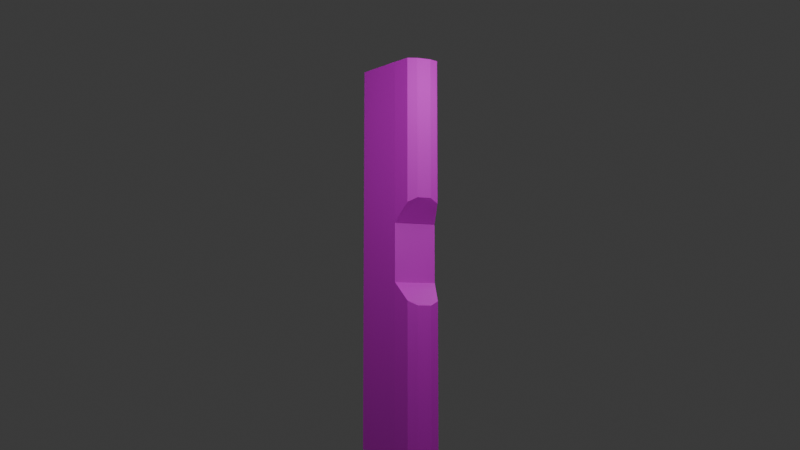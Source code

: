 # Source: help_point.blend  (saved by Blender 4.2.66; exported with 4.5.12 LTS)
import bpy
from mathutils import Matrix  # noqa: F401  (used for matrix-valued properties, if any)

bpy.ops.wm.read_factory_settings(use_empty=True)
scene = bpy.context.scene
scene.name = 'Scene'

# ---- collections
col_collection = bpy.data.collections.new('Collection'); scene.collection.children.link(col_collection)

# ---- images (referenced by path relative to the original .blend; pixels are not part of the script)
import os
ASSET_DIR = os.environ.get("B2B_ASSET_DIR", "")  # directory of the original .blend (textures are referenced by path, not embedded)
HERE = os.path.dirname(os.path.abspath(__file__))  # packed textures are extracted next to this script under _unpacked/

def load_image(name, relpath, width, height, colorspace="sRGB"):
    """Load a texture the original file referenced (path relative to the .blend, or extracted next to this script)."""
    p = next((c for c in (os.path.join(HERE, relpath), os.path.join(ASSET_DIR, relpath)) if relpath and os.path.exists(c)), "")
    if p:
        img = bpy.data.images.load(p, check_existing=True)
        img.name = name
    else:  # same state as the original file: an image datablock whose file is absent (Cycles renders it pink)
        img = bpy.data.images.new(name, width, height)
        img.source = "FILE"
        img.filepath = "//" + (relpath or name)
    img.colorspace_settings.name = colorspace
    return img
img_help_point_interface_texture_png = load_image('help_point_Interface_texture.png', 'help_point_Interface_texture.png', 1024, 1024, 'sRGB')
img_help_point_interface_texture_2_png = load_image('help_point_Interface_texture_2.png', 'help_point_Interface_texture_2.png', 1024, 1024, 'sRGB')
img_help_point_led_png = load_image('help_point_LED.png', 'help_point_LED.png', 1024, 1024, 'sRGB')
img_help_point_led_2_png = load_image('help_point_LED_2.png', 'help_point_LED_2.png', 1024, 1024, 'sRGB')

# ---- materials (node trees are filled in below, after node groups)
mat_station_interface_1 = bpy.data.materials.new('Station_Interface_1')
mat_station_interface_2 = bpy.data.materials.new('Station_Interface_2')
mat_led = bpy.data.materials.new('LED')
mat_base = bpy.data.materials.new('Base')

# ---- material node trees
mat_station_interface_1.use_nodes = True; mat_station_interface_1.node_tree.nodes.clear()
_N = mat_station_interface_1.node_tree.nodes; _L = mat_station_interface_1.node_tree.links
n0 = _N.new('ShaderNodeBsdfPrincipled'); n0.name = 'Principled BSDF'; n0.location = (10, 300)
n1 = _N.new('ShaderNodeOutputMaterial'); n1.name = 'Material Output'; n1.location = (300, 300)
n2 = _N.new('ShaderNodeTexImage'); n2.name = 'Image Texture'; n2.location = (-180, 280)
n2.image = img_help_point_interface_texture_png
n2.interpolation = 'Closest'
n2.extension = 'EXTEND'
_L.new(n0.outputs[0], n1.inputs[0])
_L.new(n2.outputs[0], n0.inputs[0])
n1.is_active_output = True
mat_station_interface_2.use_nodes = True; mat_station_interface_2.node_tree.nodes.clear()
_N = mat_station_interface_2.node_tree.nodes; _L = mat_station_interface_2.node_tree.links
n0 = _N.new('ShaderNodeBsdfPrincipled'); n0.name = 'Principled BSDF'; n0.location = (10, 300)
n1 = _N.new('ShaderNodeOutputMaterial'); n1.name = 'Material Output'; n1.location = (300, 300)
n2 = _N.new('ShaderNodeTexImage'); n2.name = 'Image Texture'; n2.location = (-280, 280)
n2.image = img_help_point_interface_texture_2_png
n2.interpolation = 'Closest'
n2.extension = 'EXTEND'
_L.new(n0.outputs[0], n1.inputs[0])
_L.new(n2.outputs[0], n0.inputs[0])
n1.is_active_output = True
mat_led.use_nodes = True; mat_led.node_tree.nodes.clear()
_N = mat_led.node_tree.nodes; _L = mat_led.node_tree.links
n0 = _N.new('ShaderNodeBsdfPrincipled'); n0.name = 'Principled BSDF'; n0.location = (10, 300)
n1 = _N.new('ShaderNodeOutputMaterial'); n1.name = 'Material Output'; n1.location = (300, 300)
n2 = _N.new('ShaderNodeTexImage'); n2.name = 'Image Texture'; n2.location = (-280, 280)
n2.image = img_help_point_led_png
n2.interpolation = 'Closest'
n2.extension = 'EXTEND'
_L.new(n0.outputs[0], n1.inputs[0])
_L.new(n2.outputs[0], n0.inputs[0])
n1.is_active_output = True
mat_base.use_nodes = True; mat_base.node_tree.nodes.clear()
_N = mat_base.node_tree.nodes; _L = mat_base.node_tree.links
n0 = _N.new('ShaderNodeBsdfPrincipled'); n0.name = 'Principled BSDF'; n0.location = (10, 300)
n1 = _N.new('ShaderNodeOutputMaterial'); n1.name = 'Material Output'; n1.location = (300, 300)
n2 = _N.new('ShaderNodeTexImage'); n2.name = 'Image Texture'; n2.location = (-280, 280)
n2.image = img_help_point_led_2_png
n2.interpolation = 'Closest'
n2.extension = 'EXTEND'
_L.new(n0.outputs[0], n1.inputs[0])
_L.new(n2.outputs[0], n0.inputs[0])
n1.is_active_output = True

# ---- world
world_world = bpy.data.worlds.new('World'); scene.world = world_world
world_world.use_nodes = True; world_world.node_tree.nodes.clear()
_N = world_world.node_tree.nodes; _L = world_world.node_tree.links
n0 = _N.new('ShaderNodeOutputWorld'); n0.name = 'World Output'; n0.location = (300, 300)
n1 = _N.new('ShaderNodeBackground'); n1.name = 'Background'; n1.location = (10, 300)
n1.inputs[0].default_value = (0.05088, 0.05088, 0.05088, 1.0)
_L.new(n1.outputs[0], n0.inputs[0])
n0.is_active_output = True
world_world.color = (0.05088, 0.05088, 0.05088)
world_world.sun_shadow_jitter_overblur = 0.0

# ---- cameras
cam_camera = bpy.data.cameras.new('Camera')

# ---- lights
light_point = bpy.data.lights.new('Point', 'POINT')
light_point.energy = 450.0
light_point.shadow_soft_size = 4.0

# ---- meshes
me_cube_002 = bpy.data.meshes.new('Cube.002')
me_cube_002.from_pydata([(-1.0, -1.0, -1.0), (-1.0, -1.0, 1.0), (1.0, -1.0, -1.0), (1.0, -1.0, 1.0), (-1.0, 1.0, -0.208), (-1.0, 0.4031, -0.6335), (-1.0, 0.8999, -0.4776), (-1.0, 0.4031, 0.6335), (-1.0, 1.0, 0.208), (-1.0, 0.8999, 0.4776), (1.0, 0.4031, -0.6335), (1.0, 1.0, -0.208), (1.0, 0.8999, -0.4776), (1.0, 1.0, 0.208), (1.0, 0.4031, 0.6335), (1.0, 0.8999, 0.4776), (0.1459, 0.4031, -0.6335), (0.2432, 0.8999, -0.4776), (0.2675, 1.0, -0.208), (0.1459, 0.4031, 0.6335), (0.2432, 0.8999, 0.4776), (0.2675, 1.0, 0.208), (-0.1568, 0.4031, -0.6335), (-0.2541, 0.8999, 0.4776), (-0.2784, 1.0, 0.208), (-0.2541, 0.8999, -0.4776), (-0.2784, 1.0, -0.208), (-0.1568, 0.4031, 0.6335), (1.0, -1.0, 1.0), (1.0, -1.0, -1.0), (1.0, 0.8999, -0.4776), (1.0, 1.0, -0.208), (1.0, 0.8999, 0.4776), (1.0, 1.0, 0.208), (1.0, -1.0, 1.0), (1.0, -1.0, -1.0), (1.0, 0.8999, -0.4776), (1.0, 1.0, -0.208), (1.0, 0.8999, 0.4776), (1.0, 1.0, 0.208), (-1.0, -1.0, 1.0), (1.0, -1.0, 1.0), (1.0, -1.0, 1.0), (1.0, -1.0, -1.0), (1.0, 0.8999, -0.4776), (1.0, 1.0, -0.208), (1.0, 0.8999, 0.4776), (1.0, 1.0, 0.208), (-1.0, -1.0, 1.0), (1.0, -1.0, 1.0), (1.0, -1.0, 1.0), (1.0, -1.0, -1.0), (1.0, 0.8999, -0.4776), (1.0, 1.0, -0.208), (1.0, 0.8999, 0.4776), (1.0, 1.0, 0.208), (-0.17, -1.0, 1.0), (-0.17, -1.0, -1.0), (-0.17, -1.0, 1.0), (-0.17, -1.0, 1.0), (0.415, -1.0, 1.0), (0.415, -1.0, 1.0), (0.415, -1.0, 1.0)], [], [(18, 21, 13, 11), (22, 16, 10, 2, 57), (0, 1, 7, 9, 8, 4, 6, 5), (22, 5, 6, 25), (25, 6, 4, 26), (19, 14, 15, 20), (20, 15, 13, 21), (56, 1, 0, 57), (12, 17, 18, 11), (10, 16, 17, 12), (22, 25, 26, 24, 23, 27), (4, 8, 24, 26), (7, 27, 23, 9), (9, 23, 24, 8), (21, 18, 17, 16, 19, 20), (27, 19, 16, 22), (31, 33, 39, 37), (12, 11, 31, 30), (44, 52, 53, 55, 54, 46, 38, 32, 15, 14, 3, 28, 34, 42, 50, 51, 43, 35, 29, 2, 10, 12, 30, 36), (11, 13, 33, 31), (13, 15, 32, 33), (3, 2, 29, 28), (37, 39, 47, 45), (33, 32, 38, 39), (30, 31, 37, 36), (28, 29, 35, 34), (45, 47, 55, 53), (34, 35, 43, 42), (60, 3, 41, 61), (36, 37, 45, 44), (39, 38, 46, 47), (59, 27, 7, 1, 40, 48), (42, 43, 51, 50), (44, 45, 53, 52), (47, 46, 54, 55), (61, 41, 49, 62), (40, 58, 59, 48), (1, 56, 58, 40), (49, 41, 3, 14, 19, 27, 59, 62), (5, 22, 57, 0), (58, 61, 62, 59), (56, 60, 61, 58), (3, 60, 56, 57, 2)])
me_cube_002.polygons.foreach_set('material_index', [3, 3, 3, 2, 2, 3, 3, 3, 3, 3, 1, 2, 2, 2, 1, 0, 3, 3, 3, 3, 3, 3, 3, 3, 3, 3, 3, 3, 3, 3, 3, 2, 3, 3, 3, 3, 3, 3, 3, 2, 3, 3, 3])
_uv = me_cube_002.uv_layers.new(name='UVMap')
_uv.uv.foreach_set('vector', [0.6804, 1.292, 0.3196, 1.292, 0.3196, -1.399, 0.6804, -1.399, 1.05, 2.85, 1.05, 1.738, 1.05, -1.399, 1.367, -1.399, 1.367, 2.899, 0.375, 0.0, 0.625, 0.0, 0.625, 0.2073, 0.6046, 0.2375, 0.5466, 0.25, 0.4534, 0.25, 0.3954, 0.2375, 0.375, 0.2073, 0.8168, -0.4806, 0.8168, 1.109, 0.7388, 1.109, 0.7388, -0.3001, 0.7388, -0.3001, 0.7388, 1.109, 0.604, 1.109, 0.604, -0.2558, -0.04956, 1.738, -0.04956, -1.399, 0.08569, -1.399, 0.08569, 1.381, 0.08569, 1.381, 0.08569, -1.399, 0.3196, -1.399, 0.3196, 1.292, 0.625, 0.8963, 0.625, 1.0, 0.375, 1.0, 0.375, 0.8963, 0.9143, -1.399, 0.9143, 1.381, 0.6804, 1.292, 0.6804, -1.399, 1.05, -1.399, 1.05, 1.738, 0.9143, 1.381, 0.9143, -1.399, 0.99, 0.5673, 0.8694, 0.8111, 0.6609, 0.959, 0.3392, 0.959, 0.1306, 0.8111, 0.01009, 0.5673, 0.604, 1.109, 0.396, 1.109, 0.396, -0.2558, 0.604, -0.2558, 0.1832, 1.109, 0.1832, -0.4806, 0.2612, -0.3001, 0.2612, 1.109, 0.2612, 1.109, 0.2612, -0.3001, 0.396, -0.2558, 0.396, 1.109, 0.4043, 0.0677, 0.6039, 0.0677, 0.8056, 0.1327, 0.904, 0.3913, 0.1041, 0.3913, 0.2025, 0.1327, 0.0, 1.341, 0.0, -0.25, 1.0, -0.25, 1.0, 1.341, 0.4534, 0.5, 0.5466, 0.5, 0.5466, 0.5, 0.4534, 0.5, 0.375, 0.5, 0.4534, 0.5, 0.4534, 0.5, 0.375, 0.5, 0.375, 0.001063, 0.3954, 0.01358, 0.4534, 0.001063, 0.5466, 0.001063, 0.625, 0.001063, 0.625, 0.001063, 0.625, 0.001063, 0.625, 0.001063, 0.625, 0.001063, 0.625, 0.01839, 0.625, 0.02304, 0.625, 0.02304, 0.625, 0.02304, 0.625, 0.02304, 0.625, 0.02304, 0.375, 0.02304, 0.375, 0.02304, 0.375, 0.02304, 0.375, 0.02304, 0.375, 0.02304, 0.375, 0.01839, 0.375, 0.001063, 0.375, 0.001063, 0.375, 0.001063, 0.4534, 0.5, 0.5466, 0.5, 0.5466, 0.5, 0.4534, 0.5, 0.5466, 0.5, 0.625, 0.5, 0.625, 0.5, 0.5466, 0.5, 0.625, 0.75, 0.375, 0.75, 0.375, 0.75, 0.625, 0.75, 0.4534, 0.5, 0.5466, 0.5, 0.5466, 0.5, 0.4534, 0.5, 0.5466, 0.5, 0.625, 0.5, 0.625, 0.5, 0.5466, 0.5, 0.375, 0.5, 0.4534, 0.5, 0.4534, 0.5, 0.375, 0.5, 0.625, 0.75, 0.375, 0.75, 0.375, 0.75, 0.625, 0.75, 0.4534, 0.5, 0.5466, 0.5, 0.5466, 0.5, 0.4534, 0.5, 0.625, 0.75, 0.375, 0.75, 0.375, 0.75, 0.625, 0.75, -0.3909, 0.75, -0.3909, -1.399, -0.3909, -1.399, -0.3909, 0.75, 0.375, 0.5, 0.4534, 0.5, 0.4534, 0.5, 0.375, 0.5, 0.5466, 0.5, 0.625, 0.5, 0.625, 0.5, 0.5466, 0.5, 0.0, -0.4432, 0.1832, -0.4806, 0.1832, 1.109, 0.0, 1.109, 0.0, 1.109, 0.0, 1.109, 0.625, 0.75, 0.375, 0.75, 0.375, 0.75, 0.625, 0.75, 0.375, 0.5, 0.4534, 0.5, 0.4534, 0.5, 0.375, 0.5, 0.5466, 0.5, 0.625, 0.5, 0.625, 0.5, 0.5466, 0.5, -0.3909, 0.75, -0.3909, -1.399, -0.3909, -1.399, -0.3909, 0.75, 0.625, 0.0, 0.7713, 0.75, 0.7713, 0.75, 0.625, 0.0, 0.625, 0.0, 0.7713, 0.75, 0.7713, 0.75, 0.625, 0.0, -0.3674, -1.399, -0.3674, -1.399, -0.3674, -1.399, -0.04956, -1.399, -0.04956, 1.738, -0.04956, 2.85, -0.3674, 2.899, -0.3674, 0.75, 0.8168, 1.109, 0.8168, -0.4806, 1.0, -0.4432, 1.0, 1.109, -0.3909, 2.899, -0.3909, 0.75, -0.3909, 0.75, -0.3909, 2.899, 0.625, 0.8963, 0.625, 0.8231, 0.625, 0.8231, 0.625, 0.8963, 0.625, -0.02507, 0.625, 0.04806, 0.625, 0.1212, 0.375, 0.1212, 0.375, -0.02507])
me_cube_002.materials.append(mat_station_interface_1)
me_cube_002.materials.append(mat_station_interface_2)
me_cube_002.materials.append(mat_led)
me_cube_002.materials.append(mat_base)
me_cube_002.update()

# ---- objects
ob_cube = bpy.data.objects.new('Cube', me_cube_002)
ob_point = bpy.data.objects.new('Point', light_point)
ob_camera = bpy.data.objects.new('Camera', cam_camera)

# ---- transforms, parenting, visibility, modifiers, constraints
ob_cube.location = (0.0, 0.0, 2.05)
ob_cube.rotation_euler = (1.571, 1.571, 0.0)
ob_cube.scale = (2.056, 0.392, 0.362)
ob_point.location = (1.0, 0.0, 3.83)
ob_camera.location = (10.79, -4.816, 0.9738)
ob_camera.rotation_euler = (1.689, 1.305e-06, 1.159)

# ---- collection membership
col_collection.objects.link(ob_cube)
col_collection.objects.link(ob_point)
col_collection.objects.link(ob_camera)

# ---- scene / render settings (as saved in the file)
scene.camera = ob_camera
scene.frame_start = 1; scene.frame_end = 250; scene.frame_set(2)
scene.render.engine = 'BLENDER_EEVEE_NEXT'
bpy.context.view_layer.update()
